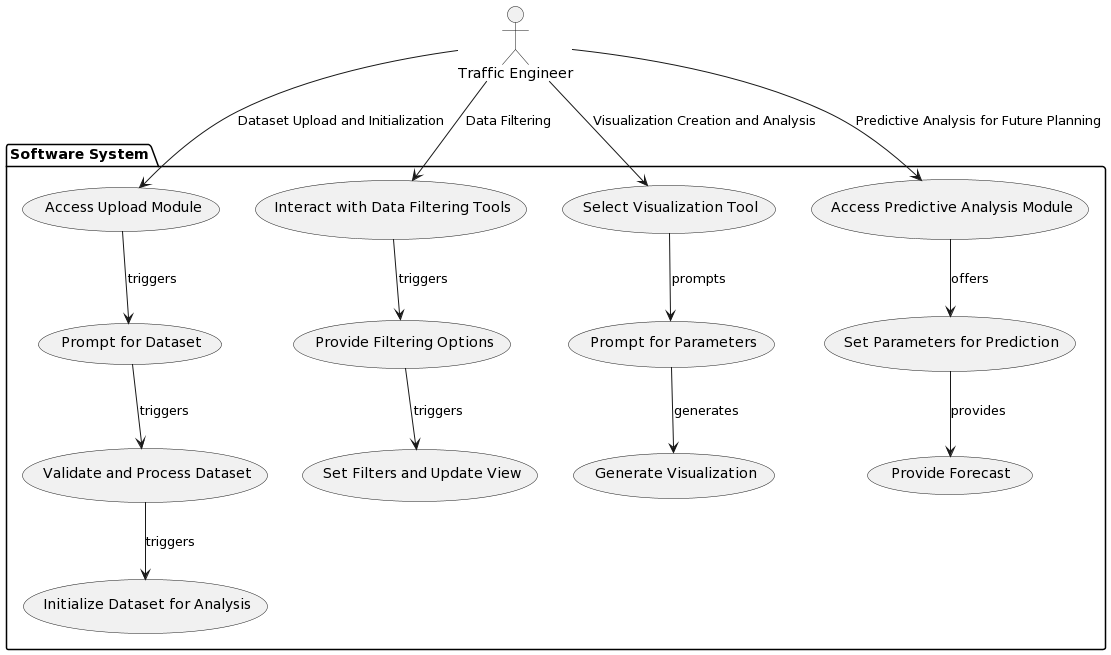

The diagram above was rendered by PlantUML. Its source (embedded in the PNG):
@startuml
actor "Traffic Engineer" as engineer

package "Software System" {
  ' Use Case 1: Dataset Upload and Initialization
  usecase " Access Upload Module" as UC1
  usecase " Prompt for Dataset" as UC2
  usecase " Validate and Process Dataset" as UC3
  usecase " Initialize Dataset for Analysis" as UC4
  
  ' Use Case 2: Focused Data Filtering
  usecase " Interact with Data Filtering Tools" as UC5
  usecase " Provide Filtering Options" as UC6
  usecase " Set Filters and Update View" as UC7
  
  ' Use Case 3: Visualization Creation and Analysis
  usecase " Select Visualization Tool" as UC8
  usecase " Prompt for Parameters" as UC9
  usecase " Generate Visualization" as UC10
  
  ' Use Case 4: Predictive Analysis for Future Planning
  usecase " Access Predictive Analysis Module" as UC11
  usecase " Set Parameters for Prediction" as UC12
  usecase " Provide Forecast" as UC13
}

' Relationships for Use Case 1
engineer -down-> UC1 : Dataset Upload and Initialization
UC1 --> UC2 : triggers
UC2 --> UC3 : triggers
UC3 --> UC4 : triggers

' Relationships for Use Case 2
engineer -down-> UC5 : Data Filtering
UC5 --> UC6 : triggers
UC6 --> UC7 : triggers

' Relationships for Use Case 3
engineer -down-> UC8 : Visualization Creation and Analysis
UC8 --> UC9 : prompts
UC9 --> UC10 : generates

' Relationships for Use Case 4
engineer -down-> UC11 : Predictive Analysis for Future Planning
UC11 --> UC12 : offers
UC12 --> UC13 : provides
@enduml